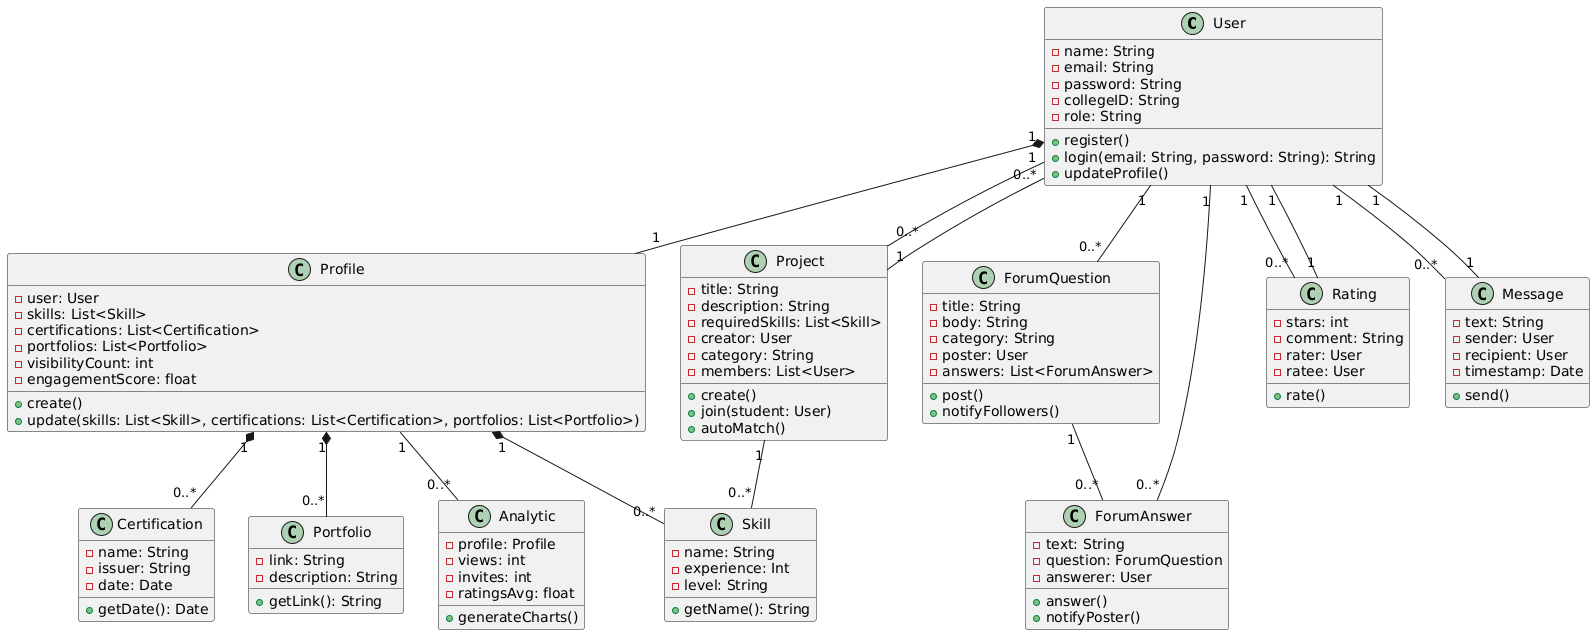

The diagram above was rendered by PlantUML. Its source (embedded in the PNG):
@startuml
' Define Classes

class User {
  -name: String
  -email: String
  -password: String
  -collegeID: String
  -role: String
  +register()
  +login(email: String, password: String): String
  +updateProfile()
}

class Profile {
  -user: User
  -skills: List<Skill>
  -certifications: List<Certification>
  -portfolios: List<Portfolio>
  -visibilityCount: int
  -engagementScore: float
  +create()
  +update(skills: List<Skill>, certifications: List<Certification>, portfolios: List<Portfolio>)
}

class Skill {
  -name: String
  -experience: Int
  -level: String
  +getName(): String
}

class Certification {
  -name: String
  -issuer: String
  -date: Date
  +getDate(): Date
}

class Portfolio {
  -link: String
  -description: String
  +getLink(): String
}

class ForumQuestion {
  -title: String
  -body: String
  -category: String
  -poster: User
  -answers: List<ForumAnswer>
  +post()
  +notifyFollowers()
}

class ForumAnswer {
  -text: String
  -question: ForumQuestion
  -answerer: User
  +answer()
  +notifyPoster()
}

class Project {
  -title: String
  -description: String
  -requiredSkills: List<Skill>
  -creator: User
  -category: String
  -members: List<User>
  +create()
  +join(student: User)
  +autoMatch()
}

class Rating {
  -stars: int
  -comment: String
  -rater: User
  -ratee: User
  +rate()
}

class Message {
  -text: String
  -sender: User
  -recipient: User
  -timestamp: Date
  +send()
}

class Analytic {
  -profile: Profile
  -views: int
  -invites: int
  -ratingsAvg: float
  +generateCharts()
}

' Define Relationships

User "1" *-- "1" Profile
User "1" -- "0..*" ForumQuestion
ForumQuestion "1" -- "0..*" ForumAnswer
User "1" -- "0..*" ForumAnswer

' Add spacing for Project-User relation
User "1" -down- "0..*" Project
Project "1" -down- "0..*" User

User "1" -- "0..*" Rating
Rating "1" -- "1" User

User "1" -- "0..*" Message
Message "1" -- "1" User

Profile "1" -- "0..*" Analytic
Profile "1" *-- "0..*" Skill
Profile "1" *-- "0..*" Certification
Profile "1" *-- "0..*" Portfolio

Project "1" -- "0..*" Skill
@enduml